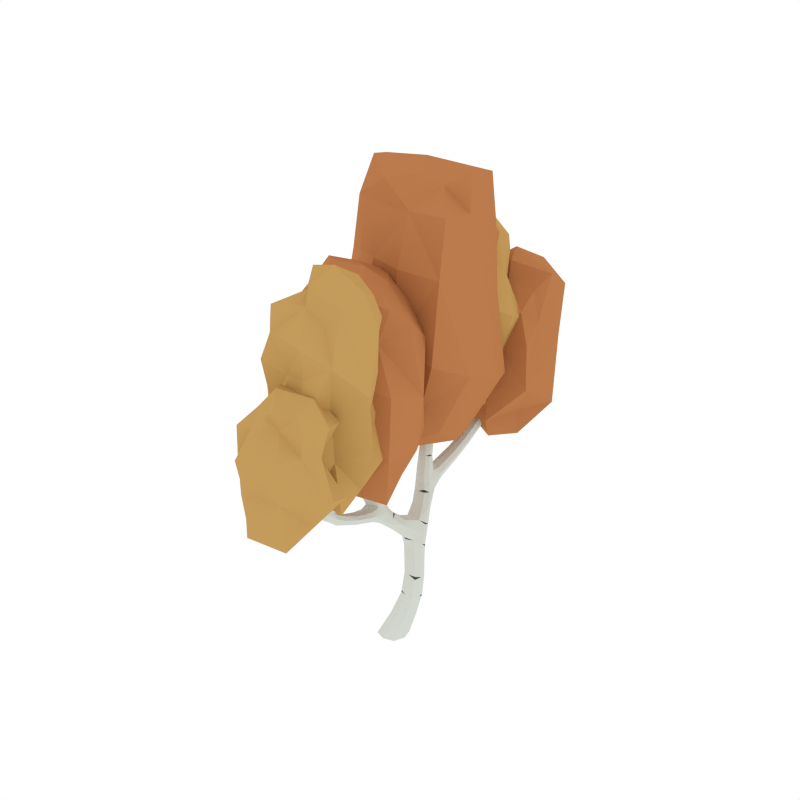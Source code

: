 # Source: BirchTree_Autumn_4.blend  (saved by Blender 2.79.0; exported with 4.5.12 LTS)
import bpy
from mathutils import Matrix  # noqa: F401  (used for matrix-valued properties, if any)

bpy.ops.wm.read_factory_settings(use_empty=True)
scene = bpy.context.scene
scene.name = 'Scene'

# ---- collections
col_collection_1 = bpy.data.collections.new('Collection 1'); scene.collection.children.link(col_collection_1)

# ---- materials (node trees are filled in below, after node groups)
mat_white = bpy.data.materials.new('White')
mat_white.alpha_threshold = 0.0
mat_white.diffuse_color = (0.6554, 0.686, 0.6257, 1.0)
mat_white.roughness = 0.5
mat_black = bpy.data.materials.new('Black')
mat_black.alpha_threshold = 0.0
mat_black.diffuse_color = (0.05497, 0.05497, 0.05497, 1.0)
mat_black.roughness = 0.5
mat_orange = bpy.data.materials.new('Orange')
mat_orange.alpha_threshold = 0.0
mat_orange.diffuse_color = (0.4969, 0.1993, 0.07341, 1.0)
mat_orange.roughness = 0.5
mat_lightorange = bpy.data.materials.new('LightOrange')
mat_lightorange.alpha_threshold = 0.0
mat_lightorange.diffuse_color = (0.5488, 0.3292, 0.1052, 1.0)
mat_lightorange.roughness = 0.5

# ---- material node trees

# ---- world
world_world = bpy.data.worlds.new('World'); scene.world = world_world
world_world.color = (1.0, 1.0, 1.0)
world_world.use_sun_shadow = False
world_world.sun_shadow_jitter_overblur = 0.0
world_world.cycles.sampling_method = 'NONE'
world_world.cycles.sample_map_resolution = 256

# ---- meshes
me_cube_081 = bpy.data.meshes.new('Cube.081')
me_cube_081.from_pydata([(0.08317, 0.02068, 0.1795), (0.1778, 0.1084, 0.1715), (0.2608, 0.02068, 0.1795), (0.1662, -0.06703, 0.1874), (0.1125, -0.03261, -0.006081), (0.2049, 0.1868, 0.6599), (0.1616, 0.2655, 0.7539), (0.06816, 0.1868, 0.6599), (0.1248, 0.1221, 0.7028), (0.1482, 0.2515, 0.617), (0.008254, 0.3636, 0.9155), (0.02484, 0.2656, 0.7539), (-0.04023, -0.1417, 1.331), (0.1051, 0.3231, 0.7073), (-0.06902, -0.2064, 1.316), (-0.1305, -0.1936, 1.331), (0.1019, 0.04779, 0.881), (0.0003865, 0.04131, 0.881), (-0.00966, 0.1281, 0.9209), (0.09247, 0.134, 0.9209), (-0.0007114, 0.07269, 0.9938), (0.07078, 0.02015, 0.9818), (0.01227, -0.06901, 0.9642), (-0.0628, 0.004229, 0.9818), (-0.06401, 0.6313, 1.424), (0.02127, 0.4789, 0.8623), (0.08266, 0.4171, 0.8889), (-0.05313, 0.4254, 0.8889), (-0.1683, 0.5868, 1.625), (-0.1585, 0.6799, 1.424), (-0.1273, 0.6153, 1.437), (-0.09517, 0.6958, 1.412), (0.08323, 0.7597, 1.983), (-0.1031, 0.7345, 1.517), (-0.07319, 0.6717, 1.539), (-0.162, 0.7257, 1.539), (0.1458, 0.734, 2.653), (0.0683, 0.7121, 1.995), (0.02677, 0.8086, 1.995), (0.01185, 0.761, 2.007), (-0.2142, 0.5327, 2.266), (-0.1199, 0.5898, 1.67), (-0.1945, 0.6341, 1.67), (-0.1461, 0.6371, 1.715), (-0.193, 0.5134, 2.337), (-0.1775, 0.5426, 2.269), (-0.1691, 0.5061, 2.266), (-0.2058, 0.4961, 2.264), (-0.07981, 0.7253, 1.741), (-0.09051, 0.7799, 1.716), (-0.02581, 0.7023, 1.716), (-0.03651, 0.7569, 1.692), (0.1444, 0.766, 2.686), (0.137, 0.7972, 2.653), (0.1146, 0.7633, 2.65), (0.1683, 0.768, 2.657), (-0.09284, 0.8865, 1.128), (-0.05917, 0.478, 1.04), (-0.1175, 0.5443, 1.034), (0.01162, 0.5215, 1.034), (-0.01965, 1.208, 1.27), (-0.04414, 0.8584, 1.172), (0.01779, 0.8542, 1.128), (-0.03091, 0.8823, 1.084), (0.005283, 1.278, 1.622), (-0.02552, 1.153, 1.339), (-0.07388, 1.201, 1.304), (0.0287, 1.161, 1.304), (0.1026, 1.617, 1.799), (-0.05067, 1.428, 1.467), (0.05114, 1.385, 1.467), (-0.0001795, 1.434, 1.433), (0.07611, 1.641, 1.853), (0.08018, 1.652, 1.791), (0.06288, 1.605, 1.808), (0.04046, 1.641, 1.799), (0.05647, 1.306, 2.059), (0.05731, 1.293, 1.639), (-0.0246, 1.337, 1.639), (0.02743, 1.352, 1.655), (0.05312, 1.279, 2.11), (0.07877, 1.255, 2.059), (0.04328, 1.244, 2.058), (0.02097, 1.294, 2.059), (-0.01008, 1.531, 1.567), (0.03294, 1.492, 1.598), (0.03669, 1.535, 1.536), (0.07971, 1.495, 1.567), (0.0009023, -0.06432, 1.178), (-0.1109, -0.1015, 1.171), (-0.2025, 0.5192, 1.968), (-0.1591, 0.5272, 1.987), (-0.1703, 0.5672, 2.006), (-0.2136, 0.5592, 1.987), (0.1507, 0.7632, 2.381), (0.08334, 0.7616, 2.385), (0.1037, 0.8021, 2.383), (0.1303, 0.7227, 2.383), (0.008734, 1.282, 1.891), (0.03195, 1.227, 1.891), (0.06996, 1.24, 1.891), (0.04674, 1.296, 1.892), (0.0261, 1.617, 1.693), (0.05498, 1.581, 1.71), (0.06974, 1.625, 1.676), (0.09862, 1.589, 1.693), (0.1009, -0.1419, -0.006081), (0.2218, -0.03261, -0.006081), (0.1241, 0.07668, -0.006081), (0.003202, -0.03261, -0.006081), (0.1967, 0.1867, 0.4612), (0.1869, 0.0556, 0.5155), (0.1234, 0.1211, 0.4883), (0.2601, 0.1211, 0.4883), (-0.06712, -0.03977, 1.185), (-0.04288, -0.126, 1.158), (-0.074, -0.1757, 1.069), (-0.02407, -0.1634, 1.11), (-0.03235, 0.6706, 1.004), (0.01758, 0.6582, 1.057), (-0.05559, 0.6725, 1.11), (-0.1055, 0.6848, 1.057), (-0.07441, 0.6351, 1.216), (-0.09865, 0.5488, 1.232), (-0.1424, 0.6105, 1.224), (-0.03062, 0.5734, 1.224), (0.0491, -0.1492, 1.069), (-0.0008286, -0.1615, 1.016), (0.1301, -0.8975, 1.71), (0.1013, -0.9366, 1.701), (0.03052, -0.03261, -0.006081), (0.101, -0.04511, 0.1854), (0.1332, 0.07244, 0.3495), (0.03925, 0.04936, -0.006081), (0.1212, 0.04936, -0.006081), (0.2094, 0.1438, 0.3327), (0.2032, 0.04936, -0.006081), (0.1945, -0.03261, -0.006081), (0.2801, 0.07244, 0.3495), (0.1857, -0.1146, -0.006081), (0.1038, -0.1146, -0.006081), (0.204, 0.001055, 0.3662), (0.04955, 0.2157, 0.7076), (0.1306, 0.2785, 0.6615), (0.1863, 0.2157, 0.7076), (0.103, 0.1249, 0.7598), (0.1966, 0.2353, 0.6278), (0.2394, 0.07199, 0.5087), (0.07644, 0.1383, 0.6921), (0.1442, 0.1703, 0.468), (-0.008535, 0.3357, 0.8104), (0.06933, 0.3887, 0.7693), (0.128, 0.3336, 0.8104), (0.03724, 0.2841, 0.8765), (0.1534, 0.3087, 0.7189), (0.1441, 0.2101, 0.8043), (0.009553, 0.2102, 0.8043), (0.05083, 0.3087, 0.7189), (0.0865, -0.886, 1.725), (0.05763, -0.9251, 1.716), (0.07705, -0.5425, 1.85), (0.09079, -0.5073, 1.83), (0.06829, -0.4972, 1.82), (0.05455, -0.5332, 1.842), (-0.1821, -0.05115, 1.813), (-0.1387, -0.05959, 1.823), (-0.1276, -0.01913, 1.813), (-0.1709, -0.01078, 1.802), (0.1112, -0.8337, 1.567), (0.06822, -0.8788, 1.545), (0.06446, -0.8239, 1.596), (0.02144, -0.869, 1.575), (0.06179, -0.5132, 1.922), (0.075, -0.4791, 1.895), (0.09601, -0.4877, 1.904), (0.08082, -0.4958, 1.942), (0.05895, -0.6749, 1.621), (0.006924, -0.6638, 1.601), (-0.09433, 0.5048, 0.9698), (-0.01925, 0.5781, 0.9521), (0.03926, 0.4889, 0.9698), (-0.03223, 0.4364, 0.9817), (0.06095, 0.3751, 0.9088), (-0.04118, 0.3809, 0.9088), (-0.03114, 0.4677, 0.8689), (0.07042, 0.4613, 0.8689), (-0.162, 0.7027, 1.486), (-0.1005, 0.7154, 1.47), (-0.07175, 0.6508, 1.486), (-0.1423, 0.619, 1.517), (-0.06328, 0.6671, 1.415), (-0.009005, 0.4835, 1.038), (-0.1583, 0.6432, 1.434), (-0.1112, 0.6072, 1.036), (-0.1432, 0.7508, 1.608), (-0.08704, 0.7495, 1.581), (-0.06049, 0.6901, 1.608), (-0.1202, 0.685, 1.673), (-0.09237, 0.6336, 1.583), (-0.1771, 0.6845, 1.583), (-0.1403, 0.7461, 1.522), (-0.07317, 0.705, 1.522), (0.0698, 0.8058, 2.167), (0.1261, 0.7602, 2.161), (0.108, 0.7151, 2.167), (0.05176, 0.7607, 2.174), (0.05857, 0.7955, 1.986), (-0.01758, 0.724, 1.698), (-0.05022, 0.7, 1.735), (0.005349, 0.7976, 2.004), (-0.1927, 0.5448, 1.772), (-0.1615, 0.5938, 1.835), (-0.1456, 0.5507, 1.804), (-0.2086, 0.5879, 1.804), (-0.1379, 0.5767, 1.636), (-0.1932, 0.6094, 1.636), (-0.1206, 0.6139, 1.704), (-0.1771, 0.6478, 1.704), (-0.203, 0.4975, 2.32), (-0.1823, 0.5322, 2.319), (-0.1764, 0.5053, 2.319), (-0.2089, 0.5245, 2.319), (-0.2191, 0.5119, 2.265), (-0.1949, 0.5733, 2.002), (-0.1537, 0.5491, 2.002), (-0.1782, 0.5133, 1.973), (-0.06627, 0.7819, 1.698), (0.09004, 0.7242, 1.986), (0.03619, 0.724, 2.004), (-0.09857, 0.7584, 1.735), (-0.03311, 0.7525, 1.868), (-0.02636, 0.8026, 1.85), (0.02055, 0.7093, 1.85), (0.0273, 0.7594, 1.832), (0.1409, 0.7891, 2.678), (0.1634, 0.7678, 2.681), (0.1464, 0.7427, 2.678), (0.1239, 0.7641, 2.675), (0.1648, 0.7437, 2.656), (0.1017, 0.7317, 2.384), (0.118, 0.7876, 2.651), (0.1322, 0.7924, 2.382), (0.01604, 0.5828, 1.036), (-0.0538, 0.546, 1.23), (-0.1062, 0.5, 1.038), (-0.1195, 0.6386, 1.218), (-0.06271, 0.624, 1.123), (-0.07911, 0.5087, 1.115), (-0.1308, 0.5706, 1.109), (-0.008813, 0.5409, 1.109), (-0.02768, 1.025, 1.153), (-0.08443, 1.023, 1.192), (0.02058, 0.9876, 1.192), (-0.03617, 0.986, 1.232), (-0.08301, 0.8747, 1.161), (-0.08266, 0.6793, 1.017), (-0.001962, 0.848, 1.161), (0.009884, 0.8683, 1.095), (-0.009571, 1.367, 1.381), (-0.06226, 1.356, 1.413), (0.0397, 1.314, 1.413), (-0.01183, 1.278, 1.475), (-0.05944, 1.215, 1.278), (0.01866, 1.187, 1.278), (0.01309, 1.145, 1.33), (-0.06267, 1.176, 1.33), (0.01356, 1.471, 1.47), (-0.03473, 1.468, 1.506), (0.06411, 1.428, 1.506), (0.02252, 1.419, 1.58), (0.0525, 1.348, 1.527), (-0.04355, 1.391, 1.527), (-0.03865, 1.443, 1.441), (0.0385, 1.412, 1.441), (0.08177, 1.656, 1.835), (0.05296, 1.647, 1.839), (0.09696, 1.63, 1.839), (0.06816, 1.62, 1.843), (0.1017, 1.637, 1.793), (0.06668, 1.484, 1.59), (0.0543, 1.655, 1.793), (0.0001339, 1.511, 1.59), (0.02136, 1.234, 1.766), (0.03855, 1.307, 1.775), (0.06375, 1.248, 1.77), (-0.003835, 1.292, 1.77), (0.03856, 1.27, 1.626), (-0.02246, 1.304, 1.626), (0.05559, 1.327, 1.651), (-0.006262, 1.359, 1.651), (0.04749, 1.255, 2.097), (0.05713, 1.3, 2.098), (0.07372, 1.263, 2.097), (0.0309, 1.292, 2.097), (0.03289, 1.312, 2.059), (0.06821, 1.272, 1.892), (0.0564, 1.219, 1.891), (0.0112, 1.251, 1.891), (0.0703, 1.516, 1.544), (0.08363, 1.576, 1.706), (0.002152, 1.543, 1.544), (0.03002, 1.597, 1.706), (0.01347, 1.59, 1.635), (0.0475, 1.553, 1.658), (0.05887, 1.596, 1.612), (0.0929, 1.559, 1.635), (0.08884, -0.6208, 1.592), (0.0828, -0.5211, 1.928), (0.07198, -0.9245, 1.825), (0.0944, -0.8881, 1.826), (0.1117, -0.9373, 1.819), (0.1076, -0.9134, 1.877), (0.03134, -0.8042, 1.422), (0.08266, -0.7482, 1.445), (-0.2187, 0.5372, 1.973), (-0.198, 0.5468, 2.268), (-0.1641, 0.5268, 2.268), (-0.1854, 0.492, 2.265), (-0.2045, 0.5048, 2.153), (-0.1654, 0.514, 2.161), (-0.1748, 0.5519, 2.17), (-0.2139, 0.5426, 2.161), (0.1523, 0.7336, 2.382), (0.1246, 0.7401, 2.651), (0.08179, 0.7919, 2.384), (0.1583, 0.7911, 2.656), (0.1628, 0.7665, 2.571), (0.1049, 0.7628, 2.567), (0.1267, 0.7987, 2.569), (0.141, 0.7305, 2.569), (0.02158, 1.302, 1.892), (0.07675, 1.284, 2.059), (0.06635, 1.236, 2.058), (0.02351, 1.266, 2.058), (0.01603, 1.289, 1.991), (0.0387, 1.237, 1.99), (0.07521, 1.249, 1.991), (0.05254, 1.302, 1.992), (0.09547, 1.609, 1.68), (0.04032, 1.63, 1.68), (0.08792, 1.602, 1.806), (0.04216, 1.62, 1.806), (0.03328, 1.629, 1.746), (0.05893, 1.593, 1.759), (0.07496, 1.639, 1.733), (0.1006, 1.603, 1.746), (0.0218, -0.1146, -0.006081), (0.1097, 0.08646, 0.1735), (0.243, 0.08646, 0.1735), (0.2342, -0.04511, 0.1854), (0.1172, -0.1232, 0.0423), (0.2315, -0.01929, 0.04031), (0.1375, 0.08461, 0.03832), (0.02319, -0.01929, 0.04031), (0.2467, 0.1703, 0.468), (0.179, 0.1383, 0.6921), (0.1368, 0.07199, 0.5087), (0.09405, 0.2353, 0.6278), (0.1672, 0.2262, 0.5561), (0.149, 0.09611, 0.6297), (0.08976, 0.1612, 0.5929), (0.2264, 0.1612, 0.5929), (-0.01914, -0.7898, 1.454), (0.1341, -0.9009, 1.82), (0.06022, -0.5573, 1.258), (-0.04235, -0.5856, 1.265), (0.006002, -0.5452, 1.294), (0.03681, -0.6097, 1.572), (0.0006085, -0.3732, 1.096), (0.04931, -0.3451, 1.139), (-0.09761, 0.6837, 1.097), (-0.07502, 0.8902, 1.095), (-0.007765, 0.6608, 1.097), (0.01214, 0.6623, 1.017), (-0.03169, 0.7681, 1.041), (0.01767, 0.7485, 1.09), (-0.05032, 0.7581, 1.138), (-0.09968, 0.7777, 1.09), (-0.0354, 0.61, 1.218), (-0.1374, 0.5732, 1.23), (-0.08835, 0.6075, 1.434), (-0.1351, 0.7044, 1.415), (-0.08659, 0.6707, 1.331), (-0.1155, 0.5878, 1.352), (-0.1519, 0.6512, 1.342), (-0.05021, 0.6073, 1.342), (-0.01261, -0.3493, 1.17), (0.01187, -0.5901, 1.23), (0.04315, -0.01239, 1.046), (-0.08596, -0.03526, 1.046), (-0.02764, 0.03107, 1.052), (-0.06132, -0.3774, 1.139), (0.08564, -0.2589, 1.898), (0.03193, -0.2542, 1.891), (0.04531, -0.09332, -0.006081), (0.1496, 0.0189, 0.362), (0.05824, 0.02811, -0.006081), (0.1536, 0.126, 0.3369), (0.1667, -0.09332, -0.006081), (0.2598, 0.0189, 0.362), (0.1797, 0.02811, -0.006081), (0.2638, 0.126, 0.3369), (0.04576, 0.1513, 0.7578), (0.07619, 0.2628, 0.673), (0.1787, 0.2628, 0.673), (0.1595, 0.1512, 0.7578), (-0.007605, 0.2795, 0.8518), (0.01578, 0.376, 0.7796), (0.1181, 0.3744, 0.7796), (0.1062, 0.2784, 0.8518), (0.05439, -0.2882, 1.895), (0.06177, -0.257, 1.928), (-0.004988, -0.2488, 1.534), (0.005713, -0.1933, 1.562), (-0.05898, -0.2723, 1.556), (-0.04828, -0.2164, 1.586), (-0.1742, 0.003369, 1.922), (-0.1376, -0.006604, 1.925), (-0.146, -0.04313, 1.927), (-0.1615, -0.01386, 1.995), (-0.1146, -0.1281, 1.56), (-0.163, -0.1251, 1.515), (-0.08136, 0.4572, 0.9787), (-0.08261, 0.5779, 0.9696), (0.02852, 0.5629, 0.9696), (0.01924, 0.4458, 0.9787), (-0.1728, 0.6567, 1.519), (-0.1389, 0.7256, 1.474), (-0.0703, 0.6859, 1.474), (-0.1005, 0.6149, 1.519), (-0.1564, 0.7105, 1.641), (-0.1218, 0.7652, 1.588), (-0.05967, 0.7193, 1.588), (-0.08638, 0.6632, 1.641), (0.0468, 0.7952, 2.173), (0.1024, 0.7938, 2.162), (0.1312, 0.7268, 2.162), (0.0753, 0.7261, 2.173), (-0.1654, 0.5371, 1.78), (-0.2122, 0.5647, 1.78), (-0.1415, 0.5736, 1.827), (-0.1893, 0.6018, 1.827), (-0.1879, 0.4959, 2.305), (-0.2123, 0.5104, 2.305), (-0.1724, 0.5217, 2.306), (-0.1969, 0.5361, 2.306), (0.00198, 0.7931, 1.836), (0.03752, 0.7239, 1.836), (-0.008143, 0.7179, 1.864), (-0.04297, 0.7887, 1.864), (0.1261, 0.7819, 2.67), (0.1556, 0.7845, 2.674), (0.16, 0.7499, 2.674), (0.1306, 0.7472, 2.67), (-0.01011, 0.5921, 1.101), (-0.03096, 0.5096, 1.113), (-0.1226, 0.5313, 1.113), (-0.1124, 0.6177, 1.101), (-0.06891, 1.033, 1.163), (0.01142, 1.008, 1.163), (-0.0737, 1.005, 1.222), (0.003482, 0.9764, 1.222), (-0.04866, 1.374, 1.389), (0.02866, 1.343, 1.389), (-0.05114, 1.33, 1.472), (0.03109, 1.293, 1.472), (-0.02363, 1.48, 1.479), (0.05132, 1.45, 1.479), (-0.023, 1.433, 1.554), (0.05786, 1.397, 1.554), (0.06215, 1.655, 1.825), (0.09589, 1.642, 1.825), (0.05263, 1.629, 1.833), (0.08562, 1.616, 1.833), (-0.001479, 1.26, 1.767), (0.0485, 1.226, 1.767), (0.0107, 1.313, 1.774), (0.0621, 1.282, 1.774), (0.03225, 1.271, 2.087), (0.06389, 1.249, 2.087), (0.03923, 1.304, 2.088), (0.07133, 1.283, 2.088), (0.08762, 1.579, 1.618), (0.07832, 1.547, 1.652), (0.02728, 1.602, 1.618), (0.01951, 1.57, 1.652), (-0.0884, -0.0807, 1.515), (-0.1826, -0.03316, 1.925), (-0.2189, 0.5214, 2.155), (-0.1968, 0.5568, 2.168), (-0.1602, 0.5352, 2.168), (-0.1827, 0.5, 2.155), (0.1609, 0.7406, 2.571), (0.1175, 0.7375, 2.568), (0.1067, 0.789, 2.568), (0.1502, 0.7915, 2.571), (0.02832, 1.308, 1.991), (0.0733, 1.279, 1.991), (0.06233, 1.229, 1.991), (0.01854, 1.26, 1.991), (0.0986, 1.623, 1.736), (0.04731, 1.643, 1.736), (0.08578, 1.589, 1.756), (0.03609, 1.609, 1.756), (0.0416, -0.09721, 0.0418), (0.05687, 0.05863, 0.03882), (0.2131, 0.05863, 0.03882), (0.1979, -0.09721, 0.0418), (0.2162, 0.2099, 0.5653), (0.2026, 0.1124, 0.6205), (0.1, 0.1124, 0.6205), (0.1136, 0.2099, 0.5653), (0.06318, -0.225, 1.895), (-0.1304, -0.2166, 1.385), (-0.04167, -0.1626, 1.385), (-0.09088, 0.7717, 1.126), (-0.07914, 0.7764, 1.053), (-0.005092, 0.747, 1.126), (0.0111, 0.7572, 1.053), (-0.05176, 0.6436, 1.334), (-0.1497, 0.6143, 1.35), (-0.07408, 0.5821, 1.35), (-0.1286, 0.6772, 1.334), (-0.07158, -0.2255, 1.362), (-0.06365, -0.1868, 1.257), (-0.09581, -0.1063, 1.282), (0.2424, 0.06414, 0.4871), (0.1832, 0.2559, 0.6616), (0.1485, 0.02328, 0.3742), (0.1051, 0.08401, 0.1616), (0.2611, 0.1208, 0.3156), (0.0944, 0.1166, 0.7784), (0.133, 0.3235, 0.8021), (-0.127, -0.1708, 1.27), (-0.1368, -0.0777, 1.471), (-0.0477, 0.4144, 0.8793), (0.1098, 0.215, 0.5777), (-0.02161, 0.0837, 0.901), (0.1142, 0.09191, 0.901), (0.05279, 0.03014, 0.8744), (-0.03248, -0.1222, 1.27), (0.03978, 0.1455, 0.9276), (0.01099, 0.4568, 0.9961), (-0.1116, 0.611, 1.06), (-0.03271, 0.577, 1.236), (-0.09397, 0.6923, 1.4), (0.03073, 1.358, 1.4), (-0.02579, 1.307, 1.608), (0.07708, 1.484, 1.557), (-0.03071, 0.7006, 1.701), (-0.1425, 0.5554, 1.787), (0.06363, 0.7118, 1.981), (-0.1773, 0.515, 1.959), (-0.1925, 0.6401, 1.66), (-0.1107, -0.11, 1.363), (-0.03176, -0.1581, 1.261), (0.02252, 0.02561, 1.05), (-0.1267, -0.1342, 1.279), (-0.07966, -0.09814, 1.048), (-0.1117, -0.2417, 1.454), (-0.05552, -0.2405, 1.427), (-0.02897, -0.1811, 1.454), (-0.08864, -0.1759, 1.519), (-0.06084, -0.1246, 1.429), (-0.1455, -0.1755, 1.429), (-0.1087, -0.2371, 1.368), (-0.04165, -0.1959, 1.368), (0.01395, -0.2151, 1.543), (-0.01869, -0.191, 1.58), (-0.1612, -0.0357, 1.617), (-0.13, -0.08477, 1.681), (-0.1141, -0.04166, 1.649), (-0.1771, -0.07881, 1.649), (-0.1063, -0.06766, 1.482), (-0.1617, -0.1003, 1.482), (-0.08909, -0.1048, 1.549), (-0.1456, -0.1387, 1.549), (-0.1715, 0.001978, 1.978), (-0.1508, -0.03271, 1.977), (-0.1448, -0.005757, 1.977), (-0.1774, -0.02498, 1.977), (-0.1876, -0.01238, 1.923), (-0.1633, -0.06556, 1.821), (-0.1222, -0.04138, 1.821), (-0.1467, -0.004943, 1.805), (-0.03474, -0.2748, 1.536), (-0.06705, -0.25, 1.578), (0.002356, -0.2452, 1.692), (0.008229, -0.2892, 1.659), (0.04906, -0.2076, 1.687), (0.05493, -0.2519, 1.657), (0.05828, -0.2801, 1.92), (0.08075, -0.2587, 1.923), (0.06377, -0.2337, 1.92), (0.0413, -0.255, 1.917), (0.08221, -0.2347, 1.898), (0.03534, -0.2786, 1.892), (0.04757, -0.07372, 1.048), (-0.02227, -0.03694, 1.185), (-0.07469, 0.009089, 1.05), (-0.08795, -0.1295, 1.159), (-0.03119, -0.1149, 1.121), (-0.04759, 0.0003377, 1.126), (-0.09926, -0.06156, 1.117), (0.02271, -0.03184, 1.12), (0.00384, -0.516, 1.165), (-0.05291, -0.5143, 1.204), (0.0521, -0.4785, 1.204), (-0.004644, -0.478, 1.243), (-0.05148, -0.3656, 1.164), (-0.05113, -0.1702, 1.03), (0.02956, -0.339, 1.164), (0.04141, -0.3593, 1.107), (0.02195, -0.7494, 1.356), (-0.03074, -0.7321, 1.385), (0.07123, -0.6909, 1.376), (0.01969, -0.6425, 1.429), (-0.02791, -0.6026, 1.236), (0.05018, -0.5739, 1.236), (0.04462, -0.5446, 1.282), (-0.03115, -0.5593, 1.289), (0.04509, -0.8314, 1.466), (-0.003208, -0.821, 1.501), (0.09564, -0.7813, 1.492), (0.05404, -0.7561, 1.563), (0.08402, -0.6984, 1.495), (-0.01202, -0.7411, 1.505), (-0.007125, -0.8106, 1.432), (0.07002, -0.7801, 1.425), (0.1133, -0.9315, 1.864), (0.08449, -0.9216, 1.865), (0.1285, -0.9049, 1.862), (0.09968, -0.895, 1.864), (0.1333, -0.9221, 1.818), (0.09821, -0.8175, 1.587), (0.08582, -0.9401, 1.822), (0.03166, -0.844, 1.593), (0.05537, -0.5429, 1.699), (0.06759, -0.5937, 1.723), (0.0855, -0.5533, 1.708), (0.03746, -0.584, 1.717), (0.07009, -0.6013, 1.575), (0.009065, -0.6344, 1.582), (0.08711, -0.6511, 1.611), (0.02526, -0.6825, 1.618), (0.07749, -0.4813, 1.922), (0.08319, -0.5122, 1.947), (0.09301, -0.4875, 1.929), (0.06767, -0.5064, 1.941), (0.06884, -0.5252, 1.931), (0.08975, -0.5278, 1.843), (0.08276, -0.493, 1.819), (0.05601, -0.5133, 1.829), (0.1018, -0.8588, 1.549), (0.1152, -0.8821, 1.72), (0.03368, -0.8851, 1.555), (0.06154, -0.9025, 1.724), (0.04499, -0.9112, 1.654), (0.07902, -0.8699, 1.668), (0.09039, -0.922, 1.633), (0.1244, -0.8807, 1.647), (-0.1872, -0.02878, 1.805), (-0.1665, -0.04729, 1.926), (-0.1326, -0.02734, 1.926), (-0.1539, 0.007496, 1.923), (0.04195, -0.2311, 1.892), (0.07565, -0.282, 1.898), (0.08016, -0.2574, 1.813), (0.02221, -0.2537, 1.809), (0.04401, -0.2897, 1.811), (0.05836, -0.2215, 1.811), (0.06215, -0.5463, 1.851), (0.09481, -0.5068, 1.919), (0.08865, -0.4746, 1.893), (0.0633, -0.4944, 1.907), (0.05887, -0.521, 1.889), (0.07229, -0.4863, 1.864), (0.0939, -0.4951, 1.872), (0.08048, -0.5293, 1.895), (0.127, -0.9198, 1.702), (0.07184, -0.9407, 1.706), (0.1194, -0.8856, 1.823), (0.07368, -0.903, 1.827), (0.06481, -0.9248, 1.771), (0.09045, -0.8871, 1.775), (0.1065, -0.9369, 1.76), (0.1321, -0.8992, 1.765), (-0.06609, -0.1746, 1.101), (-0.0435, -0.3811, 1.107), (0.02376, -0.1517, 1.104), (0.04367, -0.1533, 1.03), (-0.0001667, -0.259, 1.053), (0.0492, -0.2394, 1.101), (-0.01879, -0.249, 1.13), (-0.06816, -0.2686, 1.099), (-0.003875, -0.101, 1.169), (-0.1059, -0.06416, 1.184), (-0.05683, -0.09847, 1.279), (-0.1036, -0.1953, 1.261), (-0.04983, 0.05189, 0.9908), (-0.05109, -0.06882, 0.9817), (0.06004, -0.05384, 0.9817), (0.05076, 0.06324, 0.9908), (-0.1413, -0.1476, 1.364), (-0.1074, -0.2165, 1.32), (-0.03878, -0.1769, 1.32), (-0.06897, -0.1058, 1.364), (-0.1249, -0.2015, 1.486), (-0.09028, -0.2562, 1.433), (-0.02815, -0.2103, 1.433), (-0.05486, -0.1541, 1.486), (-0.1339, -0.02807, 1.625), (-0.1806, -0.0556, 1.625), (-0.11, -0.06454, 1.673), (-0.1577, -0.09274, 1.673), (-0.1564, 0.003552, 1.963), (-0.1808, -0.01088, 1.963), (-0.1409, -0.02218, 1.964), (-0.1654, -0.03664, 1.964), (0.03289, -0.2816, 1.648), (0.06383, -0.2206, 1.672), (0.02408, -0.2152, 1.697), (-0.006227, -0.2766, 1.676), (0.04351, -0.2728, 1.911), (0.07299, -0.2755, 1.915), (0.07737, -0.2408, 1.915), (0.04792, -0.2381, 1.911), (0.02142, -0.08302, 1.111), (0.0005658, -0.000577, 1.125), (-0.09109, -0.02227, 1.124), (-0.0809, -0.1087, 1.107), (-0.03739, -0.5235, 1.175), (0.04295, -0.4987, 1.175), (-0.04217, -0.4968, 1.234), (0.03501, -0.4678, 1.234), (-0.01714, -0.7548, 1.366), (0.06019, -0.725, 1.359), (-0.01962, -0.694, 1.438), (0.06261, -0.6577, 1.43), (0.007888, -0.8385, 1.477), (0.08285, -0.8092, 1.471), (0.008523, -0.7758, 1.54), (0.08938, -0.7414, 1.532), (0.09368, -0.9331, 1.854), (0.1274, -0.9203, 1.851), (0.08415, -0.9058, 1.855), (0.1171, -0.8933, 1.852), (0.03914, -0.5615, 1.707), (0.07466, -0.5373, 1.699), (0.0478, -0.5984, 1.723), (0.08433, -0.5766, 1.718), (0.06847, -0.4933, 1.924), (0.0872, -0.4789, 1.914), (0.0726, -0.5161, 1.942), (0.0916, -0.5024, 1.933), (0.1191, -0.9039, 1.634), (0.1098, -0.8651, 1.661), (0.0588, -0.927, 1.64), (0.05104, -0.8878, 1.666), (0.0783, -0.2315, 1.812), (0.03484, -0.2284, 1.809), (0.02408, -0.2799, 1.809), (0.06753, -0.2824, 1.812), (0.06614, -0.5334, 1.897), (0.09277, -0.5147, 1.886), (0.08627, -0.4817, 1.862), (0.06035, -0.5019, 1.875), (0.1301, -0.921, 1.76), (0.07883, -0.9404, 1.764), (0.1173, -0.8838, 1.771), (0.06761, -0.9027, 1.776), (-0.05936, -0.2626, 1.123), (-0.04762, -0.2674, 1.065), (0.02643, -0.238, 1.126), (0.04263, -0.2482, 1.065), (-0.01618, 0.09462, 0.8914), (0.04251, 0.05225, 1.008), (-0.0801, -0.1019, 1.072), (-0.001183, -0.06793, 1.181), (-0.06244, -0.1832, 1.246), (0.06225, -0.7365, 1.373), (0.005729, -0.6413, 1.565), (0.1086, -0.8249, 1.554), (0.0008162, -0.1915, 1.547), (-0.111, -0.04635, 1.633), (-0.1458, -0.006326, 1.797), (-0.1609, -0.131, 1.505), (-0.2735, -0.302, 2.014), (0.05502, -0.5126, 3.092), (-0.3257, -0.6827, 2.591), (-0.05214, -0.8592, 2.435), (0.3817, -0.4775, 2.722), (-0.03893, -0.6428, 1.41), (0.002151, -0.7243, 2.868), (0.2196, -0.7344, 1.843), (0.05999, -0.2477, 2.144), (0.2987, -0.8214, 2.567), (-0.4644, -0.6437, 1.848), (-0.1028, -0.9555, 1.758), (0.09027, -0.2206, 2.774), (-0.1956, -0.4101, 2.756), (0.05041, -0.2876, 1.564), (0.2607, -0.4463, 2.058), (0.1722, -0.7533, 1.592), (-0.08533, -0.788, 1.492), (-0.0629, -1.266, 1.73), (0.2432, -1.252, 1.781), (0.1915, -1.178, 1.369), (0.1438, -0.7098, 2.064), (0.3591, -0.9221, 2.232), (0.007021, -0.9118, 1.24), (-0.2856, -1.066, 1.578), (0.4074, -0.9545, 1.734), (0.03665, -1.043, 2.444), (-0.09607, -0.8517, 2.299), (0.1227, -1.116, 2.205), (-0.1186, -0.7834, 1.921), (-0.07169, -1.167, 2.181), (-0.3114, -1.025, 2.05), (0.3359, -0.3366, 1.723), (0.2026, 0.2027, 1.701), (-0.5723, 0.008959, 1.959), (-0.4249, -0.3561, 2.004), (-0.3284, -0.2016, 1.366), (0.1884, -0.2701, 2.515), (-0.04689, -0.5437, 2.679), (-0.06038, 0.03641, 1.198), (-0.29, 0.3643, 1.811), (-0.1064, -0.472, 1.887), (-0.2092, -0.2612, 2.984), (0.05637, -0.0105, 2.836), (-0.4143, -0.4083, 2.701), (0.2308, 0.1759, 2.426), (-0.4061, -0.03615, 2.688), (-0.2277, 0.3177, 2.591), (0.03523, 0.7743, 2.021), (-0.255, 1.13, 3.067), (0.1545, 1.19, 2.601), (-0.07186, 1.422, 2.444), (-0.463, 1.181, 2.719), (-0.1262, 1.247, 1.319), (-0.1143, 1.409, 2.911), (-0.376, 1.398, 1.852), (-0.3749, 0.7943, 2.153), (-0.3957, 1.462, 2.575), (0.1509, 1.141, 1.863), (0.03084, 1.559, 1.762), (-0.3249, 0.94, 2.77), (-0.04658, 0.9603, 2.765), (-0.2999, 0.9404, 1.584), (-0.5324, 1.114, 2.066), (-0.4007, 1.156, 1.502), (0.1156, 1.08, 1.368), (0.1884, 1.81, 1.694), (-0.1373, 1.801, 1.77), (-0.1175, 1.724, 1.257), (-0.212, 1.246, 2.16), (-0.4408, 1.539, 2.388), (-0.004531, 1.391, 1.08), (0.4566, 1.488, 1.489), (-0.4216, 1.58, 1.701), (-0.0005799, 1.574, 2.64), (0.06419, 1.389, 2.447), (-0.1151, 1.805, 2.375), (0.1079, 1.198, 1.978), (0.301, 1.822, 2.34), (0.3106, 1.451, 2.14), (0.3121, 1.027, 1.872), (-0.2983, 1.145, 1.838), (-0.5685, 0.19, 2.263), (-0.03622, 0.1673, 2.328), (-0.1489, 0.2438, 1.391), (0.2387, 0.951, 2.986), (0.3267, 0.5176, 3.214), (-0.2676, 0.8023, 1.191), (-0.6587, 0.7391, 1.996), (0.4307, 0.4229, 2.095), (-0.03698, 0.5068, 3.552), (-0.1364, 0.7911, 3.377), (0.01402, 0.2541, 3.239), (-0.2419, 1.103, 2.829), (-0.4651, 0.3076, 3.255), (-0.6095, 0.766, 3.075), (0.3133, -0.6392, 2.667), (0.1358, -0.9012, 2.468), (0.3197, -0.5311, 2.971), (0.1594, -0.7199, 2.776), (-0.2075, -0.4316, 3.008), (-0.0403, -0.915, 2.717), (0.2204, -0.7619, 2.239), (0.2985, -0.3527, 1.73), (0.01644, -0.4179, 1.385), (-0.2743, -0.4814, 1.937), (0.2741, -0.3222, 2.745), (-0.274, -0.8682, 2.484), (0.08455, -0.3271, 2.982), (-0.3926, -0.5054, 2.717), (0.4279, -0.5949, 1.929), (-0.3176, -0.2755, 2.449), (0.01613, -0.6938, 3.009), (0.08249, -0.1694, 2.486), (0.3424, -0.4478, 2.418), (0.07985, -0.1504, 1.808), (0.1727, -0.9878, 1.771), (-0.3282, -0.8437, 1.783), (-0.1154, -0.2552, 2.086), (-0.2146, -0.2648, 1.648), (-0.07875, -0.8854, 2.117), (-0.4339, -0.679, 2.264), (-0.0651, -0.7536, 1.497), (0.2882, -0.2275, 2.148), (-0.2696, -0.7584, 2.827), (-0.105, -0.3129, 2.775), (-0.2308, -0.6182, 1.52), (0.2676, -0.7391, 1.465), (0.2172, -0.9924, 1.499), (0.3625, -1.118, 1.769), (0.1813, -0.6929, 1.837), (0.04565, -0.7354, 1.519), (-0.1029, -0.7594, 1.317), (-0.1199, -0.755, 1.674), (-0.2717, -0.8773, 1.501), (-0.152, -1.028, 1.384), (-0.09958, -1.294, 1.996), (0.06987, -1.25, 1.769), (0.1959, -1.187, 1.542), (0.1948, -1.2, 2.033), (0.1385, -0.8118, 1.399), (0.3181, -0.9557, 2.019), (-0.009571, -1.318, 1.475), (-0.1803, -1.005, 1.821), (0.2752, -1.075, 2.229), (0.1033, -1.053, 1.303), (-0.1842, -1.191, 1.667), (0.3668, -0.7939, 1.674), (0.06211, -0.6916, 2.252), (-0.07094, -0.8709, 2.142), (-0.05324, -1.107, 2.299), (0.1403, -1.173, 2.365), (0.2389, -0.9237, 2.389), (-0.1358, -0.9925, 2.205), (-0.06069, -0.9072, 2.389), (0.2959, -0.7575, 2.181), (0.01483, -0.7636, 1.953), (0.02009, -1.158, 2.19), (-0.3323, -0.8436, 1.958), (-0.2201, -1.154, 2.148), (-0.1738, -0.4406, 1.45), (-0.2668, -0.4692, 1.96), (0.3637, -0.3426, 2.201), (0.3442, -0.04962, 1.689), (0.06392, 0.1148, 1.366), (0.1847, 0.1537, 2.101), (-0.04888, 0.284, 1.752), (-0.2486, 0.258, 1.389), (-0.5953, 0.01226, 2.415), (-0.6387, -0.2074, 2.009), (-0.494, -0.3629, 1.586), (-0.3981, -0.3801, 2.418), (0.2246, -0.2306, 1.281), (-0.08882, -0.5144, 2.374), (-0.5668, -0.04014, 1.532), (-0.2322, 0.2995, 2.268), (-0.2365, -0.5541, 2.699), (-0.2137, -0.09453, 1.245), (-0.51, 0.2312, 1.884), (0.07883, -0.4346, 1.802), (0.2566, -0.2239, 2.749), (0.1398, 0.08277, 2.667), (-0.43, -0.05138, 2.916), (-0.2952, -0.3227, 2.851), (-0.05629, -0.4478, 2.862), (-0.1349, 0.2295, 2.794), (-0.04632, -0.1172, 2.948), (0.06582, -0.4116, 2.622), (0.3392, -0.07197, 2.433), (-0.4725, -0.1925, 2.692), (0.01166, 0.3405, 2.484), (-0.3414, 0.08517, 2.665), (-0.4751, 1.317, 2.676), (-0.2325, 1.474, 2.475), (-0.4424, 1.203, 2.948), (-0.3317, 1.442, 2.804), (-0.03098, 0.9799, 3.017), (-0.06487, 1.487, 2.726), (-0.3495, 1.405, 2.249), (-0.578, 1.023, 1.734), (-0.2348, 1.054, 1.417), (0.1843, 0.9112, 1.941), (-0.5102, 1.011, 2.752), (0.08314, 1.339, 2.486), (-0.3235, 0.9818, 2.981), (0.07618, 1.035, 2.715), (-0.4858, 1.266, 1.944), (-0.004367, 0.8571, 2.455), (-0.1727, 1.302, 3.025), (-0.3393, 0.8823, 2.49), (-0.4712, 1.143, 2.426), (-0.3515, 0.8437, 1.825), (-0.2416, 1.569, 1.785), (0.175, 1.335, 1.795), (-0.1656, 0.8056, 2.095), (-0.06897, 0.8209, 1.658), (0.0005039, 1.521, 2.126), (0.2747, 1.155, 2.274), (-0.05085, 1.389, 1.482), (-0.4525, 0.9922, 2.157), (0.1218, 1.281, 2.838), (-0.1592, 0.9502, 2.775), (0.1057, 1.137, 1.503), (-0.4175, 1.411, 1.469), (-0.3586, 1.624, 1.362), (-0.4149, 1.809, 1.752), (-0.3453, 1.137, 1.854), (-0.1659, 1.036, 1.404), (0.06417, 1.203, 1.17), (0.1169, 1.11, 1.647), (0.2532, 1.3, 1.413), (0.2301, 1.48, 1.235), (0.2041, 1.782, 2.052), (0.03317, 1.838, 1.751), (-0.1844, 1.9, 1.44), (-0.1793, 1.929, 2.116), (-0.2063, 1.308, 1.25), (-0.3358, 1.56, 2.085), (0.1444, 1.887, 1.362), (0.4173, 1.446, 1.831), (-0.2504, 1.656, 2.376), (-0.08318, 1.618, 1.107), (0.2501, 1.645, 1.61), (-0.3366, 1.411, 1.622), (-0.1497, 1.176, 2.417), (0.1544, 1.148, 2.308), (0.1942, 1.671, 2.526), (-0.06962, 1.735, 2.563), (-0.1794, 1.513, 2.519), (0.2627, 1.433, 2.373), (0.06328, 1.411, 2.59), (-0.3148, 1.377, 2.304), (-0.09483, 1.029, 2.038), (0.09562, 1.887, 2.359), (0.3618, 1.228, 2.025), (0.3304, 1.62, 2.272), (0.1374, 0.4585, 1.531), (0.2986, 0.1585, 2.219), (0.2403, 0.9855, 2.532), (0.07353, 1.295, 1.809), (-0.3363, 1.113, 1.342), (-0.2837, 1.212, 2.385), (-0.6964, 1.09, 1.895), (-0.5993, 0.7276, 1.425), (-0.454, 0.3049, 2.85), (-0.3375, 0.0023, 2.362), (-0.08881, 0.1619, 1.789), (0.0198, 0.1261, 2.869), (0.06069, 0.8971, 1.337), (0.3451, 0.4684, 2.788), (-0.4664, 0.2207, 1.704), (-0.6949, 0.7797, 2.63), (0.3287, 0.2465, 3.256), (-0.2189, 0.5814, 1.236), (-0.6352, 0.464, 2.115), (0.4474, 0.7211, 1.973), (0.1651, 0.9498, 3.285), (-0.2206, 1.097, 3.202), (-0.3765, 0.3613, 3.538), (-0.006956, 0.3772, 3.459), (0.3062, 0.5434, 3.498), (-0.4964, 0.805, 3.355), (-0.08193, 0.6404, 3.49), (0.3233, 0.711, 3.143), (0.07808, 1.224, 2.858), (-0.2396, 0.2862, 3.231), (-0.5551, 1.045, 2.925), (-0.5722, 0.5087, 3.217), (-0.08686, -0.2948, 2.933), (0.2403, -0.3652, 2.901), (0.2407, -0.6687, 2.89), (0.1235, -0.9072, 2.67), (-0.1992, -0.8459, 2.681), (-0.1482, -0.5565, 2.893), (0.43, -0.6299, 2.346), (0.2638, -0.535, 1.57), (-0.329, -0.4748, 2.377), (-0.208, -0.4889, 1.568), (0.1591, -1.003, 2.146), (0.09228, -0.809, 1.567), (0.2182, -0.3432, 2.459), (0.2562, -0.216, 1.887), (-0.2491, -0.817, 2.155), (-0.2296, -0.7495, 1.569), (-0.1484, -0.1462, 2.483), (-0.1025, -0.2193, 1.833), (0.2375, -1.074, 1.591), (0.2576, -1.068, 2.033), (0.05105, -0.7734, 1.415), (0.01609, -0.558, 1.717), (0.1013, -1.305, 1.587), (0.06249, -1.304, 2.019), (-0.2308, -0.8949, 1.38), (-0.1894, -0.8841, 1.71), (0.193, -0.9024, 1.441), (0.2111, -0.8713, 1.957), (-0.1216, -1.203, 1.404), (-0.2031, -1.178, 1.939), (0.1516, -0.801, 2.327), (-0.00936, -0.7689, 2.119), (-0.1923, -0.8925, 2.115), (-0.1157, -1.06, 2.275), (0.01396, -1.127, 2.276), (0.2466, -1.08, 2.329), (-0.348, -0.5432, 1.633), (-0.2395, -0.4919, 2.404), (0.2023, -0.04221, 1.43), (0.3927, -0.04457, 2.11), (-0.6049, -0.2016, 1.692), (-0.532, -0.2019, 2.42), (-0.06588, 0.2789, 1.475), (0.01068, 0.3496, 2.162), (-0.0003633, -0.3561, 1.339), (0.1102, -0.4835, 2.31), (-0.4953, 0.1691, 1.405), (-0.4905, 0.2237, 2.373), (0.1434, -0.3832, 2.85), (0.2919, -0.0585, 2.629), (0.02354, 0.2497, 2.662), (-0.2881, 0.08828, 2.872), (-0.4202, -0.2051, 2.82), (-0.1693, -0.3891, 2.788), (-0.1827, 0.8857, 2.941), (-0.3625, 1.115, 2.88), (-0.3906, 1.315, 2.895), (-0.2278, 1.438, 2.667), (0.07058, 1.38, 2.691), (0.07794, 1.132, 2.951), (-0.4442, 1.273, 2.355), (-0.5171, 1.202, 1.565), (0.1788, 0.9424, 2.39), (0.07033, 0.9074, 1.536), (-0.2207, 1.545, 2.155), (-0.2319, 1.507, 1.56), (-0.4349, 1.028, 2.467), (-0.4385, 0.9726, 1.905), (0.2043, 1.39, 2.166), (0.08061, 1.283, 1.578), (-0.1646, 0.8688, 2.484), (-0.1862, 0.8588, 1.847), (-0.2488, 1.693, 1.513), (-0.3777, 1.778, 2.118), (-0.1141, 1.226, 1.272), (-0.09812, 1.122, 1.699), (0.01379, 1.969, 1.504), (0.05326, 1.824, 2.082), (0.2798, 1.293, 1.232), (0.4103, 1.174, 1.69), (-0.298, 1.448, 1.287), (-0.4709, 1.356, 2.013), (0.1659, 1.629, 1.301), (0.3641, 1.67, 1.979), (-0.165, 1.418, 2.476), (-0.03643, 1.116, 2.261), (0.2338, 1.324, 2.236), (0.3482, 1.543, 2.511), (0.0897, 1.826, 2.504), (-0.1842, 1.62, 2.496), (0.1098, 0.2892, 1.812), (0.3251, 0.1927, 2.841), (-0.0456, 1.058, 1.465), (0.03675, 1.202, 2.396), (-0.3121, 0.09962, 1.933), (-0.2596, 0.2175, 2.868), (-0.5727, 0.9626, 1.524), (-0.6271, 1.11, 2.475), (0.1263, 0.6786, 1.376), (0.337, 0.7023, 2.694), (-0.5362, 0.488, 1.504), (-0.6703, 0.4605, 2.783), (0.2982, 0.7884, 3.444), (0.00946, 1.014, 3.104), (-0.4611, 1.012, 3.179), (-0.4572, 0.5849, 3.486), (-0.2089, 0.2732, 3.423), (0.1759, 0.4188, 3.4)], [], [(0, 353, 504, 131), (0, 131, 395, 132), (0, 132, 397, 347), (0, 529, 505, 353), (1, 352, 505, 529), (1, 347, 397, 135), (1, 135, 530, 348), (1, 348, 506, 352), (2, 351, 506, 348), (2, 348, 530, 138), (2, 138, 399, 349), (2, 349, 507, 351), (3, 350, 507, 349), (3, 349, 399, 141), (3, 141, 395, 131), (3, 131, 504, 350), (4, 130, 396, 134), (4, 134, 400, 137), (4, 137, 398, 140), (4, 140, 394, 130), (5, 355, 509, 361), (5, 361, 508, 146), (5, 146, 527, 144), (5, 144, 405, 355), (6, 155, 405, 144), (6, 144, 404, 154), (6, 154, 408, 532), (6, 532, 409, 155), (7, 357, 536, 360), (7, 360, 510, 148), (7, 148, 402, 142), (7, 142, 403, 357), (8, 148, 510, 359), (8, 359, 509, 355), (8, 355, 405, 145), (8, 145, 402, 148), (9, 146, 508, 358), (9, 358, 536, 357), (9, 357, 403, 143), (9, 143, 527, 146), (10, 183, 406, 153), (10, 153, 409, 182), (10, 182, 425, 181), (10, 181, 422, 183), (11, 157, 403, 142), (11, 142, 402, 156), (11, 156, 406, 150), (11, 150, 407, 157), (412, 585, 708, 560), (412, 560, 709, 567), (413, 568, 721, 589), (413, 589, 720, 567), (13, 154, 404, 143), (13, 143, 403, 157), (13, 157, 407, 151), (13, 151, 408, 154), (413, 567, 783), (413, 783, 568), (414, 585, 719, 588), (414, 588, 722, 586), (414, 586, 707, 559), (414, 559, 708, 585), (415, 586, 722, 587), (415, 587, 721, 568), (415, 568, 710, 562), (415, 562, 707, 586), (416, 581, 716, 577), (416, 577, 715, 664), (167, 661, 581, 416), (166, 417, 663, 583), (417, 664, 715, 579), (417, 579, 717, 663), (166, 584, 664, 417), (165, 418, 662, 582), (418, 663, 717, 578), (418, 578, 718, 662), (165, 583, 663, 418), (164, 487, 581, 661), (419, 580, 718, 578), (419, 578, 717, 579), (419, 579, 715, 577), (419, 577, 716, 580), (420, 575, 713, 570), (420, 570, 714, 576), (420, 576, 707, 562), (420, 562, 710, 575), (421, 576, 714, 572), (421, 572, 712, 574), (421, 574, 786), (421, 786, 576), (486, 573, 711, 784), (486, 784, 713, 575), (486, 575, 710, 563), (486, 563, 706, 573), (487, 662, 718, 580), (487, 580, 716, 581), (164, 582, 662, 487), (722, 761, 668, 587), (667, 762, 719, 590), (762, 669, 588, 719), (24, 380, 521, 385), (24, 385, 519, 190), (24, 190, 428, 188), (24, 188, 429, 380), (25, 185, 408, 151), (25, 151, 407, 184), (25, 184, 423, 179), (25, 179, 424, 185), (26, 182, 409, 152), (26, 152, 408, 185), (26, 185, 424, 180), (26, 180, 425, 182), (27, 184, 535), (27, 535, 183), (27, 183, 422, 178), (27, 178, 423, 184), (28, 215, 426, 189), (28, 189, 429, 214), (28, 214, 438, 210), (28, 210, 439, 215), (29, 381, 522, 384), (29, 384, 520, 192), (29, 192, 426, 186), (29, 186, 427, 381), (30, 192, 520, 383), (30, 383, 521, 380), (30, 380, 429, 189), (30, 189, 426, 192), (31, 190, 545), (31, 545, 381), (31, 381, 427, 187), (31, 187, 428, 190), (32, 227, 447, 233), (32, 233, 446, 206), (32, 206, 435, 203), (32, 203, 436, 227), (33, 201, 428, 187), (33, 187, 427, 200), (33, 200, 431, 195), (33, 195, 432, 201), (34, 198, 429, 188), (34, 188, 428, 201), (34, 201, 432, 196), (34, 196, 433, 198), (35, 200, 427, 186), (35, 186, 426, 199), (35, 199, 430, 194), (35, 194, 431, 200), (36, 323, 493, 329), (36, 329, 492, 238), (36, 238, 452, 236), (36, 236, 453, 323), (37, 228, 551), (37, 551, 227), (37, 227, 436, 204), (37, 204, 437, 228), (38, 206, 446, 231), (38, 231, 449, 209), (38, 209, 434, 202), (38, 202, 435, 206), (39, 209, 449, 230), (39, 230, 448, 228), (39, 228, 437, 205), (39, 205, 434, 209), (40, 315, 489, 321), (40, 321, 488, 222), (40, 222, 443, 221), (40, 221, 445, 315), (41, 214, 429, 198), (41, 198, 433, 216), (41, 216, 440, 550), (41, 550, 438, 214), (42, 217, 553), (42, 553, 215), (42, 215, 439, 213), (42, 213, 441, 217), (43, 216, 433, 197), (43, 197, 430, 217), (43, 217, 441, 211), (43, 211, 440, 216), (44, 221, 443, 218), (44, 218, 442, 220), (44, 220, 444, 219), (44, 219, 445, 221), (45, 316, 490, 320), (45, 320, 489, 315), (45, 315, 445, 219), (45, 219, 444, 316), (46, 317, 491, 319), (46, 319, 490, 316), (46, 316, 444, 220), (46, 220, 442, 317), (47, 222, 488, 318), (47, 318, 491, 317), (47, 317, 442, 218), (47, 218, 443, 222), (48, 229, 430, 197), (48, 197, 433, 208), (48, 208, 448, 230), (48, 230, 449, 229), (49, 226, 431, 194), (49, 194, 430, 229), (49, 229, 449, 231), (49, 231, 446, 226), (50, 208, 549), (50, 549, 207), (50, 207, 447, 232), (50, 232, 448, 208), (51, 207, 432, 195), (51, 195, 431, 226), (51, 226, 446, 233), (51, 233, 447, 207), (52, 236, 452, 235), (52, 235, 451, 234), (52, 234, 450, 237), (52, 237, 453, 236), (53, 325, 495, 328), (53, 328, 494, 240), (53, 240, 450, 234), (53, 234, 451, 325), (54, 240, 494, 327), (54, 327, 493, 323), (54, 323, 453, 237), (54, 237, 450, 240), (55, 238, 492, 326), (55, 326, 495, 325), (55, 325, 451, 235), (55, 235, 452, 238), (56, 371, 516, 377), (56, 377, 515, 254), (56, 254, 460, 251), (56, 251, 458, 371), (57, 244, 422, 181), (57, 181, 542, 191), (57, 191, 455, 247), (57, 247, 456, 244), (58, 193, 423, 178), (58, 178, 422, 244), (58, 244, 456, 248), (58, 543, 193), (59, 191, 542, 180), (59, 180, 424, 242), (59, 242, 454, 249), (59, 249, 455, 191), (60, 263, 459, 250), (60, 250, 458, 262), (60, 262, 462, 258), (60, 258, 463, 263), (61, 254, 515, 376), (61, 376, 517, 256), (61, 256, 461, 253), (61, 253, 460, 254), (62, 256, 517, 375), (62, 375, 518, 257), (62, 257, 459, 252), (62, 252, 461, 256), (63, 257, 518, 374), (63, 374, 516, 371), (63, 371, 458, 250), (63, 250, 459, 257), (64, 287, 547), (64, 261, 465, 286), (64, 286, 475, 282), (64, 282, 474, 287), (65, 265, 460, 253), (65, 253, 461, 264), (65, 264, 465, 261), (65, 261, 464, 265), (66, 262, 458, 251), (66, 251, 460, 265), (66, 265, 464, 259), (66, 259, 462, 262), (67, 264, 461, 252), (67, 252, 459, 263), (67, 263, 463, 260), (67, 260, 465, 264), (68, 340, 502, 345), (68, 345, 500, 278), (68, 278, 471, 276), (68, 276, 473, 340), (69, 272, 462, 259), (69, 259, 464, 271), (69, 271, 468, 267), (69, 267, 466, 272), (70, 270, 465, 260), (70, 260, 546, 273), (70, 273, 467, 268), (70, 268, 469, 270), (71, 273, 546, 258), (71, 258, 462, 272), (71, 272, 466, 266), (71, 266, 467, 273), (72, 276, 471, 274), (72, 274, 470, 275), (72, 275, 472, 277), (72, 277, 473, 276), (73, 278, 500, 344), (73, 344, 501, 280), (73, 280, 470, 274), (73, 274, 471, 278), (74, 341, 503, 343), (74, 343, 502, 340), (74, 340, 473, 277), (74, 277, 472, 341), (75, 280, 501, 342), (75, 342, 503, 341), (75, 341, 472, 275), (75, 275, 470, 280), (76, 331, 497, 337), (76, 337, 496, 294), (76, 294, 480, 291), (76, 291, 481, 331), (77, 286, 465, 270), (77, 270, 469, 288), (77, 288, 477, 284), (77, 284, 475, 286), (78, 289, 468, 271), (78, 547, 287), (78, 287, 474, 285), (78, 285, 476, 289), (79, 288, 469, 269), (79, 269, 468, 289), (79, 289, 476, 283), (79, 283, 477, 288), (80, 293, 478, 290), (80, 290, 479, 292), (80, 292, 481, 291), (80, 291, 480, 293), (81, 332, 498, 336), (81, 336, 497, 331), (81, 331, 481, 292), (81, 292, 479, 332), (82, 333, 499, 335), (82, 335, 498, 332), (82, 332, 479, 290), (82, 290, 478, 333), (83, 294, 496, 334), (83, 334, 499, 333), (83, 333, 478, 293), (83, 293, 480, 294), (84, 300, 466, 267), (84, 267, 468, 281), (84, 281, 485, 302), (84, 302, 484, 300), (85, 281, 468, 269), (85, 269, 469, 279), (85, 279, 483, 303), (85, 303, 485, 281), (86, 298, 467, 266), (86, 266, 466, 300), (86, 300, 484, 304), (86, 304, 482, 298), (87, 279, 548), (87, 548, 298), (87, 298, 482, 305), (87, 305, 483, 279), (668, 760, 721, 587), (512, 665, 726, 593), (512, 593, 725, 595), (512, 595, 759, 670), (512, 670, 760, 665), (513, 565, 708, 559), (513, 559, 707, 564), (513, 564, 703, 15), (513, 15, 704, 565), (514, 563, 710, 561), (514, 561, 709, 566), (90, 314, 439, 210), (90, 552, 225), (90, 225, 491, 318), (90, 318, 488, 314), (91, 225, 552), (91, 212, 440, 224), (91, 224, 490, 319), (91, 319, 491, 225), (92, 224, 440, 211), (92, 211, 441, 223), (92, 223, 489, 320), (92, 320, 490, 224), (93, 223, 441, 213), (93, 213, 439, 314), (93, 314, 488, 321), (93, 321, 489, 223), (94, 322, 436, 203), (94, 203, 435, 241), (94, 241, 495, 326), (94, 326, 492, 322), (95, 324, 434, 205), (95, 205, 437, 239), (95, 239, 493, 327), (95, 327, 494, 324), (96, 241, 435, 202), (96, 202, 434, 324), (96, 324, 494, 328), (96, 328, 495, 241), (97, 239, 437, 204), (97, 204, 436, 322), (97, 322, 492, 329), (97, 329, 493, 239), (98, 330, 476, 285), (98, 285, 474, 297), (98, 297, 499, 334), (98, 334, 496, 330), (99, 297, 474, 282), (99, 282, 475, 296), (99, 296, 498, 335), (99, 335, 499, 297), (100, 296, 475, 284), (100, 284, 477, 295), (100, 295, 497, 336), (100, 336, 498, 296), (101, 295, 477, 283), (101, 283, 476, 330), (101, 330, 496, 337), (101, 337, 497, 295), (102, 339, 484, 302), (102, 302, 485, 301), (102, 301, 503, 342), (102, 342, 501, 339), (103, 301, 485, 303), (103, 303, 483, 299), (103, 299, 502, 343), (103, 343, 503, 301), (104, 338, 482, 304), (104, 304, 484, 339), (104, 339, 501, 344), (104, 344, 500, 338), (105, 299, 483, 305), (105, 305, 482, 338), (105, 338, 500, 345), (105, 345, 502, 299), (106, 140, 398, 139), (106, 139, 507, 350), (106, 350, 504, 346), (106, 346, 394, 140), (107, 137, 400, 136), (107, 136, 506, 351), (107, 351, 507, 139), (107, 139, 398, 137), (108, 134, 396, 133), (108, 133, 505, 352), (108, 352, 506, 136), (108, 136, 400, 134), (109, 130, 394, 346), (109, 346, 504, 353), (109, 353, 505, 133), (109, 133, 396, 130), (110, 354, 401, 135), (110, 135, 397, 149), (110, 149, 511, 358), (110, 358, 508, 354), (111, 356, 528, 141), (111, 526, 147), (111, 147, 509, 359), (111, 359, 510, 356), (112, 149, 397, 132), (112, 132, 528, 356), (112, 356, 510, 360), (112, 360, 511, 149), (113, 147, 526), (113, 138, 401, 354), (113, 354, 508, 361), (113, 361, 509, 147), (514, 566, 705, 12), (514, 12, 706, 563), (523, 566, 709, 560), (523, 560, 708, 565), (523, 565, 704, 14), (523, 14, 705, 566), (720, 759, 667, 590), (524, 555, 705, 14), (524, 14, 704, 698), (524, 698, 779), (524, 779, 555), (525, 557, 703, 554), (525, 554, 706, 697), (118, 373, 424, 179), (118, 179, 423, 255), (118, 255, 516, 374), (118, 374, 518, 373), (119, 372, 454, 242), (119, 242, 424, 373), (119, 373, 518, 375), (119, 375, 517, 372), (120, 370, 457, 246), (120, 246, 454, 372), (120, 372, 517, 376), (120, 376, 515, 370), (121, 255, 423, 193), (121, 543, 457, 370), (121, 370, 515, 377), (121, 377, 516, 255), (122, 378, 454, 246), (122, 246, 457, 245), (122, 245, 522, 382), (122, 382, 519, 378), (123, 379, 456, 247), (123, 247, 455, 243), (123, 243, 521, 383), (123, 383, 520, 379), (124, 245, 457, 248), (124, 248, 456, 379), (124, 379, 520, 384), (124, 384, 522, 245), (125, 243, 455, 249), (125, 249, 454, 378), (125, 378, 544), (125, 544, 243), (114, 696, 557, 525), (89, 533, 557, 696), (533, 698, 704, 15), (533, 15, 703, 557), (89, 600, 698, 533), (778, 540, 555, 695), (534, 574, 712, 569), (534, 569, 711, 573), (534, 573, 706, 554), (534, 554, 703, 574), (537, 17, 700, 23), (537, 23, 699, 18), (537, 18, 775), (537, 775, 17), (538, 19, 702, 21), (538, 21, 701, 16), (526, 111, 141, 399), (526, 399, 138, 113), (144, 527, 404), (527, 143, 404), (141, 528, 395), (528, 132, 395), (529, 347, 1), (529, 0, 347), (138, 530, 401), (530, 135, 401), (405, 531, 145), (531, 402, 145), (532, 408, 152), (409, 532, 152), (538, 16, 405, 155), (538, 155, 409, 19), (539, 16, 701, 22), (539, 22, 700, 17), (183, 535, 150, 406), (535, 184, 407, 150), (360, 536, 511), (536, 358, 511), (539, 17, 402, 531), (539, 531, 405, 16), (540, 697, 706, 12), (540, 12, 705, 555), (598, 697, 540, 778), (167, 416, 664, 584), (541, 18, 699, 20), (541, 20, 702, 19), (541, 19, 409, 153), (541, 153, 406, 18), (542, 181, 425), (180, 542, 425), (543, 121, 193), (543, 58, 248, 457), (544, 378, 519, 385), (243, 544, 385, 521), (545, 190, 519, 382), (381, 545, 382, 522), (258, 546, 463), (546, 260, 463), (547, 78, 271, 464), (547, 464, 261, 64), (548, 279, 469, 268), (298, 548, 268, 467), (549, 208, 433, 196), (207, 549, 196, 432), (550, 440, 212), (438, 550, 212), (227, 551, 232, 447), (551, 228, 448, 232), (552, 438, 212, 91), (552, 90, 210, 438), (553, 217, 430, 199), (215, 553, 199, 426), (412, 590, 719, 585), (412, 567, 720, 590), (411, 592, 725, 593), (411, 591, 724, 592), (411, 594, 723, 591), (411, 593, 726, 594), (410, 669, 762, 666), (410, 596, 761, 669), (410, 591, 723, 596), (410, 666, 724, 591), (393, 668, 761, 596), (393, 665, 760, 668), (393, 594, 726, 665), (393, 596, 723, 594), (392, 667, 759, 595), (392, 666, 762, 667), (392, 592, 724, 666), (392, 595, 725, 592), (391, 694, 772, 688), (391, 609, 771, 694), (391, 606, 733, 609), (391, 688, 731, 606), (390, 20, 699, 599), (390, 556, 776, 20), (390, 602, 728, 556), (390, 599, 729, 602), (389, 23, 700, 558), (389, 599, 699, 23), (389, 603, 729, 599), (389, 558, 777), (388, 21, 776, 556), (388, 597, 701, 21), (388, 604, 727, 597), (388, 556, 728, 604), (387, 605, 732, 618), (387, 617, 731, 605), (387, 613, 735, 617), (387, 618, 736, 613), (386, 693, 771, 609), (386, 611, 773, 693), (386, 608, 734, 611), (386, 609, 733, 608), (369, 692, 773, 611), (369, 612, 774, 692), (369, 607, 732, 612), (369, 611, 734, 607), (368, 691, 774, 612), (368, 688, 772, 691), (368, 605, 731, 688), (368, 612, 732, 605), (367, 781, 642), (367, 641, 738, 616), (367, 637, 748, 641), (367, 642, 747, 637), (366, 608, 733, 620), (366, 619, 734, 608), (366, 616, 738, 619), (366, 620, 737, 616), (365, 606, 731, 617), (365, 620, 733, 606), (365, 614, 737, 620), (365, 617, 735, 614), (364, 607, 734, 619), (364, 618, 732, 607), (364, 615, 736, 618), (364, 619, 738, 615), (363, 686, 769, 681), (363, 633, 767, 686), (363, 631, 744, 633), (363, 681, 746, 631), (362, 614, 735, 627), (362, 626, 737, 614), (362, 622, 741, 626), (362, 627, 739, 622), (313, 615, 738, 625), (313, 628, 780, 615), (313, 623, 740, 628), (313, 625, 742, 623), (312, 613, 780, 628), (312, 627, 735, 613), (312, 621, 739, 627), (312, 628, 740, 621), (311, 629, 744, 631), (311, 630, 743, 629), (311, 632, 745, 630), (311, 631, 746, 632), (310, 685, 767, 633), (310, 635, 768, 685), (310, 629, 743, 635), (310, 633, 744, 629), (309, 684, 770, 682), (309, 681, 769, 684), (309, 632, 746, 681), (309, 682, 745, 632), (308, 683, 768, 635), (308, 682, 770, 683), (308, 630, 745, 682), (308, 635, 743, 630), (307, 678, 764, 672), (307, 649, 763, 678), (307, 646, 753, 649), (307, 672, 754, 646), (306, 625, 738, 641), (306, 643, 742, 625), (306, 639, 750, 643), (306, 641, 748, 639), (177, 626, 741, 644), (177, 642, 781), (177, 640, 747, 642), (177, 644, 749, 640), (176, 624, 742, 643), (176, 644, 741, 624), (176, 638, 749, 644), (176, 643, 750, 638), (175, 645, 751, 648), (175, 647, 752, 645), (175, 646, 754, 647), (175, 648, 753, 646), (174, 677, 765, 673), (174, 672, 764, 677), (174, 647, 754, 672), (174, 673, 752, 647), (173, 676, 766, 674), (173, 673, 765, 676), (173, 645, 752, 673), (173, 674, 751, 645), (172, 675, 763, 649), (172, 674, 766, 675), (172, 648, 751, 674), (172, 649, 753, 648), (171, 622, 739, 655), (171, 636, 741, 622), (171, 657, 758, 636), (171, 655, 757, 657), (170, 624, 741, 636), (170, 634, 742, 624), (170, 658, 756, 634), (170, 636, 758, 658), (169, 621, 740, 653), (169, 655, 739, 621), (169, 659, 757, 655), (169, 653, 755, 659), (168, 782, 634), (168, 653, 782), (168, 660, 755, 653), (168, 634, 756, 660), (167, 569, 712, 661), (167, 584, 785), (166, 785, 584), (166, 583, 713, 571), (165, 570, 713, 583), (165, 582, 714, 570), (164, 572, 714, 582), (164, 661, 712, 572), (669, 761, 722, 588), (163, 640, 749, 671), (163, 652, 747, 640), (163, 675, 766, 652), (163, 671, 763, 675), (162, 637, 747, 652), (162, 651, 748, 637), (162, 676, 765, 651), (162, 652, 766, 676), (161, 639, 748, 651), (161, 650, 750, 639), (161, 677, 764, 650), (161, 651, 765, 677), (160, 638, 750, 650), (160, 671, 749, 638), (160, 678, 763, 671), (160, 650, 764, 678), (159, 657, 757, 680), (159, 656, 758, 657), (159, 683, 770, 656), (159, 680, 768, 683), (158, 658, 758, 656), (158, 654, 756, 658), (158, 684, 769, 654), (158, 656, 770, 684), (129, 659, 755, 679), (129, 680, 757, 659), (129, 685, 768, 680), (129, 679, 767, 685), (128, 660, 756, 654), (128, 679, 755, 660), (128, 686, 767, 679), (128, 654, 769, 686), (127, 22, 701, 690), (127, 610, 700, 22), (127, 691, 772, 610), (127, 690, 774, 691), (126, 597, 727, 689), (126, 690, 701, 597), (126, 692, 774, 690), (126, 689, 773, 692), (117, 601, 730, 687), (117, 689, 727, 601), (117, 693, 773, 689), (117, 687, 771, 693), (116, 558, 700, 610), (116, 687, 730, 777), (116, 694, 771, 687), (116, 610, 772, 694), (115, 601, 727, 695), (115, 600, 730, 601), (779, 115, 695, 555), (114, 525, 697, 598), (114, 602, 729, 696), (114, 598, 728, 602), (89, 603, 730, 600), (89, 696, 729, 603), (88, 604, 728, 598), (88, 695, 727, 604), (88, 778, 695), (88, 598, 778), (18, 406, 156, 775), (775, 156, 402, 17), (776, 702, 20), (21, 702, 776), (777, 558, 116), (777, 730, 603, 389), (613, 736, 780), (780, 736, 615), (781, 737, 626, 177), (781, 367, 616, 737), (782, 623, 742, 634), (653, 740, 623, 782), (783, 561, 710, 568), (567, 709, 561, 783), (784, 571, 713), (711, 571, 784), (721, 760, 670, 759, 720, 589), (785, 166, 571, 711), (785, 711, 569, 167), (786, 564, 707, 576), (574, 703, 564, 786), (698, 600, 115, 779), (787, 905, 1092, 906), (787, 906, 1084, 892), (787, 892, 1083, 898), (787, 898, 1091, 905), (788, 899, 1077, 885), (788, 885, 1076, 895), (788, 895, 1075, 887), (788, 887, 1080, 899), (789, 908, 1089, 894), (789, 894, 1079, 911), (789, 911, 1080, 896), (789, 896, 1083, 908), (790, 907, 1085, 884), (790, 884, 1078, 888), (790, 888, 1079, 894), (790, 894, 1089, 907), (791, 901, 1087, 893), (791, 893, 1076, 885), (791, 885, 1077, 883), (791, 883, 1081, 901), (792, 909, 1090, 913), (792, 913, 1084, 891), (792, 891, 1082, 914), (792, 914, 1086, 909), (793, 888, 1078, 886), (793, 886, 1077, 899), (793, 899, 1080, 911), (793, 911, 1079, 888), (794, 903, 1086, 914), (794, 914, 1082, 897), (794, 897, 1081, 889), (794, 889, 1085, 903), (795, 910, 1088, 902), (795, 902, 1092, 905), (795, 905, 1091, 900), (795, 900, 1087, 910), (796, 889, 1081, 883), (796, 883, 1077, 886), (796, 886, 1078, 884), (796, 884, 1085, 889), (797, 892, 1084, 913), (797, 913, 1090, 904), (797, 904, 1089, 908), (797, 908, 1083, 892), (798, 904, 1090, 909), (798, 909, 1086, 903), (798, 903, 1085, 907), (798, 907, 1089, 904), (799, 900, 1091, 912), (799, 912, 1075, 895), (799, 895, 1076, 893), (799, 893, 1087, 900), (800, 898, 1083, 896), (800, 896, 1080, 887), (800, 887, 1075, 912), (800, 912, 1091, 898), (801, 891, 1084, 906), (801, 906, 1092, 902), (801, 902, 1088, 890), (801, 890, 1082, 891), (802, 897, 1082, 890), (802, 890, 1088, 910), (802, 910, 1087, 901), (802, 901, 1081, 897), (803, 934, 1101, 927), (803, 927, 1095, 918), (803, 918, 1096, 917), (803, 917, 1102, 934), (804, 918, 1095, 919), (804, 919, 1099, 921), (804, 921, 1100, 920), (804, 920, 1096, 918), (805, 933, 1103, 929), (805, 929, 1097, 924), (805, 924, 1098, 923), (805, 923, 1104, 933), (806, 924, 1097, 925), (806, 925, 1093, 916), (806, 916, 1094, 926), (806, 926, 1098, 924), (807, 932, 1101, 915), (807, 915, 1093, 925), (807, 925, 1097, 929), (807, 929, 1103, 932), (808, 917, 1096, 943), (808, 943, 1106, 935), (808, 935, 1105, 942), (808, 942, 1102, 917), (809, 928, 1102, 942), (809, 942, 1105, 939), (809, 939, 1110, 931), (809, 931, 1094, 928), (810, 919, 1095, 927), (810, 927, 1101, 932), (810, 932, 1103, 922), (810, 922, 1099, 919), (811, 921, 1099, 922), (811, 922, 1103, 933), (811, 933, 1104, 930), (811, 930, 1100, 921), (812, 916, 1093, 915), (812, 915, 1101, 934), (812, 934, 1102, 928), (812, 928, 1094, 916), (813, 941, 1108, 937), (813, 937, 1109, 938), (813, 938, 1110, 939), (813, 939, 1105, 941), (814, 936, 1107, 940), (814, 940, 1108, 941), (814, 941, 1105, 935), (814, 935, 1106, 936), (815, 926, 1094, 931), (815, 931, 1110, 938), (815, 938, 1109, 944), (815, 944, 1098, 926), (816, 920, 1100, 945), (816, 945, 1107, 936), (816, 936, 1106, 943), (816, 943, 1096, 920), (817, 923, 1098, 944), (817, 944, 1109, 937), (817, 937, 1108, 946), (817, 946, 1104, 923), (818, 930, 1104, 946), (818, 946, 1108, 940), (818, 940, 1107, 945), (818, 945, 1100, 930), (819, 966, 1119, 959), (819, 959, 1113, 950), (819, 950, 1114, 949), (819, 949, 1120, 966), (820, 950, 1113, 951), (820, 951, 1117, 953), (820, 953, 1118, 952), (820, 952, 1114, 950), (821, 965, 1121, 961), (821, 961, 1115, 956), (821, 956, 1116, 955), (821, 955, 1122, 965), (822, 956, 1115, 957), (822, 957, 1111, 948), (822, 948, 1112, 958), (822, 958, 1116, 956), (823, 964, 1119, 947), (823, 947, 1111, 957), (823, 957, 1115, 961), (823, 961, 1121, 964), (824, 949, 1114, 975), (824, 975, 1124, 967), (824, 967, 1123, 974), (824, 974, 1120, 949), (825, 960, 1120, 974), (825, 974, 1123, 971), (825, 971, 1128, 963), (825, 963, 1112, 960), (826, 951, 1113, 959), (826, 959, 1119, 964), (826, 964, 1121, 954), (826, 954, 1117, 951), (827, 953, 1117, 954), (827, 954, 1121, 965), (827, 965, 1122, 962), (827, 962, 1118, 953), (828, 948, 1111, 947), (828, 947, 1119, 966), (828, 966, 1120, 960), (828, 960, 1112, 948), (829, 973, 1126, 969), (829, 969, 1127, 970), (829, 970, 1128, 971), (829, 971, 1123, 973), (830, 968, 1125, 972), (830, 972, 1126, 973), (830, 973, 1123, 967), (830, 967, 1124, 968), (831, 958, 1112, 963), (831, 963, 1128, 970), (831, 970, 1127, 976), (831, 976, 1116, 958), (832, 952, 1118, 977), (832, 977, 1125, 968), (832, 968, 1124, 975), (832, 975, 1114, 952), (833, 955, 1116, 976), (833, 976, 1127, 969), (833, 969, 1126, 978), (833, 978, 1122, 955), (834, 962, 1122, 978), (834, 978, 1126, 972), (834, 972, 1125, 977), (834, 977, 1118, 962), (835, 1001, 1146, 1002), (835, 1002, 1138, 988), (835, 988, 1137, 994), (835, 994, 1145, 1001), (836, 995, 1131, 981), (836, 981, 1130, 991), (836, 991, 1129, 983), (836, 983, 1134, 995), (837, 1004, 1143, 990), (837, 990, 1133, 1007), (837, 1007, 1134, 992), (837, 992, 1137, 1004), (838, 1003, 1139, 980), (838, 980, 1132, 984), (838, 984, 1133, 990), (838, 990, 1143, 1003), (839, 997, 1141, 989), (839, 989, 1130, 981), (839, 981, 1131, 979), (839, 979, 1135, 997), (840, 1005, 1144, 1009), (840, 1009, 1138, 987), (840, 987, 1136, 1010), (840, 1010, 1140, 1005), (841, 984, 1132, 982), (841, 982, 1131, 995), (841, 995, 1134, 1007), (841, 1007, 1133, 984), (842, 999, 1140, 1010), (842, 1010, 1136, 993), (842, 993, 1135, 985), (842, 985, 1139, 999), (843, 1006, 1142, 998), (843, 998, 1146, 1001), (843, 1001, 1145, 996), (843, 996, 1141, 1006), (844, 985, 1135, 979), (844, 979, 1131, 982), (844, 982, 1132, 980), (844, 980, 1139, 985), (845, 988, 1138, 1009), (845, 1009, 1144, 1000), (845, 1000, 1143, 1004), (845, 1004, 1137, 988), (846, 1000, 1144, 1005), (846, 1005, 1140, 999), (846, 999, 1139, 1003), (846, 1003, 1143, 1000), (847, 996, 1145, 1008), (847, 1008, 1129, 991), (847, 991, 1130, 989), (847, 989, 1141, 996), (848, 994, 1137, 992), (848, 992, 1134, 983), (848, 983, 1129, 1008), (848, 1008, 1145, 994), (849, 987, 1138, 1002), (849, 1002, 1146, 998), (849, 998, 1142, 986), (849, 986, 1136, 987), (850, 993, 1136, 986), (850, 986, 1142, 1006), (850, 1006, 1141, 997), (850, 997, 1135, 993), (851, 1030, 1155, 1023), (851, 1023, 1149, 1014), (851, 1014, 1150, 1013), (851, 1013, 1156, 1030), (852, 1014, 1149, 1015), (852, 1015, 1153, 1017), (852, 1017, 1154, 1016), (852, 1016, 1150, 1014), (853, 1029, 1157, 1025), (853, 1025, 1151, 1020), (853, 1020, 1152, 1019), (853, 1019, 1158, 1029), (854, 1020, 1151, 1021), (854, 1021, 1147, 1012), (854, 1012, 1148, 1022), (854, 1022, 1152, 1020), (855, 1028, 1155, 1011), (855, 1011, 1147, 1021), (855, 1021, 1151, 1025), (855, 1025, 1157, 1028), (856, 1013, 1150, 1039), (856, 1039, 1160, 1031), (856, 1031, 1159, 1038), (856, 1038, 1156, 1013), (857, 1024, 1156, 1038), (857, 1038, 1159, 1035), (857, 1035, 1164, 1027), (857, 1027, 1148, 1024), (858, 1015, 1149, 1023), (858, 1023, 1155, 1028), (858, 1028, 1157, 1018), (858, 1018, 1153, 1015), (859, 1017, 1153, 1018), (859, 1018, 1157, 1029), (859, 1029, 1158, 1026), (859, 1026, 1154, 1017), (860, 1012, 1147, 1011), (860, 1011, 1155, 1030), (860, 1030, 1156, 1024), (860, 1024, 1148, 1012), (861, 1037, 1162, 1033), (861, 1033, 1163, 1034), (861, 1034, 1164, 1035), (861, 1035, 1159, 1037), (862, 1032, 1161, 1036), (862, 1036, 1162, 1037), (862, 1037, 1159, 1031), (862, 1031, 1160, 1032), (863, 1022, 1148, 1027), (863, 1027, 1164, 1034), (863, 1034, 1163, 1040), (863, 1040, 1152, 1022), (864, 1016, 1154, 1041), (864, 1041, 1161, 1032), (864, 1032, 1160, 1039), (864, 1039, 1150, 1016), (865, 1019, 1152, 1040), (865, 1040, 1163, 1033), (865, 1033, 1162, 1042), (865, 1042, 1158, 1019), (866, 1026, 1158, 1042), (866, 1042, 1162, 1036), (866, 1036, 1161, 1041), (866, 1041, 1154, 1026), (867, 1062, 1173, 1055), (867, 1055, 1167, 1046), (867, 1046, 1168, 1045), (867, 1045, 1174, 1062), (868, 1046, 1167, 1047), (868, 1047, 1171, 1049), (868, 1049, 1172, 1048), (868, 1048, 1168, 1046), (869, 1061, 1175, 1057), (869, 1057, 1169, 1052), (869, 1052, 1170, 1051), (869, 1051, 1176, 1061), (870, 1052, 1169, 1053), (870, 1053, 1165, 1044), (870, 1044, 1166, 1054), (870, 1054, 1170, 1052), (871, 1060, 1173, 1043), (871, 1043, 1165, 1053), (871, 1053, 1169, 1057), (871, 1057, 1175, 1060), (872, 1045, 1168, 1071), (872, 1071, 1178, 1063), (872, 1063, 1177, 1070), (872, 1070, 1174, 1045), (873, 1056, 1174, 1070), (873, 1070, 1177, 1067), (873, 1067, 1182, 1059), (873, 1059, 1166, 1056), (874, 1047, 1167, 1055), (874, 1055, 1173, 1060), (874, 1060, 1175, 1050), (874, 1050, 1171, 1047), (875, 1049, 1171, 1050), (875, 1050, 1175, 1061), (875, 1061, 1176, 1058), (875, 1058, 1172, 1049), (876, 1044, 1165, 1043), (876, 1043, 1173, 1062), (876, 1062, 1174, 1056), (876, 1056, 1166, 1044), (877, 1069, 1180, 1065), (877, 1065, 1181, 1066), (877, 1066, 1182, 1067), (877, 1067, 1177, 1069), (878, 1064, 1179, 1068), (878, 1068, 1180, 1069), (878, 1069, 1177, 1063), (878, 1063, 1178, 1064), (879, 1054, 1166, 1059), (879, 1059, 1182, 1066), (879, 1066, 1181, 1072), (879, 1072, 1170, 1054), (880, 1048, 1172, 1073), (880, 1073, 1179, 1064), (880, 1064, 1178, 1071), (880, 1071, 1168, 1048), (881, 1051, 1170, 1072), (881, 1072, 1181, 1065), (881, 1065, 1180, 1074), (881, 1074, 1176, 1051), (882, 1058, 1176, 1074), (882, 1074, 1180, 1068), (882, 1068, 1179, 1073), (882, 1073, 1172, 1058)])
me_cube_081.polygons.foreach_set('material_index', [0, 0, 0, 0, 0, 0, 0, 0, 0, 0, 0, 0, 0, 0, 0, 0, 0, 0, 0, 0, 0, 0, 0, 0, 0, 0, 0, 0, 0, 0, 0, 0, 0, 0, 0, 0, 0, 0, 0, 0, 0, 0, 0, 0, 0, 0, 0, 0, 0, 0, 0, 0, 0, 0, 0, 0, 1, 1, 0, 0, 0, 0, 0, 0, 0, 0, 0, 0, 0, 0, 0, 0, 0, 0, 0, 0, 0, 0, 0, 0, 0, 0, 0, 0, 0, 0, 0, 0, 1, 1, 0, 0, 0, 0, 0, 0, 0, 0, 0, 0, 0, 0, 0, 0, 0, 0, 0, 0, 0, 0, 0, 0, 1, 1, 0, 0, 0, 0, 0, 0, 0, 0, 0, 0, 0, 0, 0, 0, 1, 1, 0, 0, 0, 0, 0, 0, 0, 0, 0, 0, 0, 0, 0, 0, 0, 0, 0, 0, 0, 0, 0, 0, 1, 1, 0, 0, 0, 0, 0, 0, 0, 0, 0, 0, 0, 0, 0, 0, 0, 0, 0, 0, 1, 1, 0, 0, 0, 0, 0, 0, 0, 0, 0, 0, 0, 0, 0, 0, 0, 0, 0, 0, 0, 0, 0, 0, 0, 0, 0, 0, 0, 0, 0, 0, 1, 1, 0, 0, 0, 0, 0, 0, 0, 0, 0, 0, 0, 0, 0, 0, 0, 0, 0, 0, 0, 0, 0, 0, 0, 0, 0, 0, 0, 0, 0, 0, 0, 0, 0, 1, 0, 0, 0, 0, 0, 0, 0, 0, 0, 0, 0, 0, 0, 0, 0, 0, 0, 0, 0, 0, 1, 0, 0, 0, 0, 0, 0, 0, 0, 0, 0, 0, 0, 0, 0, 0, 0, 0, 0, 0, 0, 0, 0, 0, 0, 0, 0, 0, 0, 0, 0, 0, 0, 0, 0, 0, 0, 0, 0, 0, 0, 0, 0, 0, 0, 0, 0, 0, 0, 0, 0, 0, 0, 0, 0, 0, 0, 1, 0, 0, 0, 0, 0, 0, 0, 0, 0, 0, 0, 0, 0, 0, 0, 0, 0, 0, 0, 0, 0, 0, 0, 0, 0, 0, 0, 0, 0, 0, 0, 0, 0, 0, 1, 1, 0, 0, 0, 0, 0, 0, 0, 0, 0, 0, 0, 0, 0, 0, 1, 0, 0, 1, 0, 0, 0, 0, 0, 0, 0, 0, 0, 0, 0, 0, 0, 0, 0, 0, 0, 0, 0, 0, 0, 0, 0, 0, 0, 0, 0, 0, 0, 0, 0, 0, 0, 0, 0, 0, 0, 0, 0, 0, 0, 0, 0, 0, 0, 0, 0, 0, 0, 0, 0, 0, 0, 0, 0, 0, 0, 0, 0, 0, 0, 0, 0, 0, 0, 0, 0, 0, 0, 0, 0, 0, 0, 0, 0, 0, 0, 0, 0, 0, 1, 0, 0, 0, 0, 0, 0, 1, 0, 0, 0, 0, 0, 0, 0, 0, 0, 0, 0, 0, 1, 1, 0, 0, 0, 0, 0, 0, 0, 0, 0, 0, 0, 0, 0, 0, 0, 0, 0, 0, 0, 0, 0, 0, 0, 0, 0, 0, 0, 0, 0, 0, 0, 0, 1, 1, 0, 0, 0, 0, 0, 0, 0, 0, 0, 0, 0, 0, 1, 1, 0, 0, 0, 0, 1, 1, 1, 1, 1, 1, 1, 1, 1, 1, 1, 1, 0, 0, 0, 0, 0, 0, 1, 1, 0, 0, 0, 0, 0, 0, 0, 0, 0, 0, 1, 1, 1, 0, 0, 0, 0, 0, 1, 1, 0, 0, 0, 0, 0, 0, 1, 1, 0, 0, 0, 0, 0, 0, 0, 0, 0, 0, 0, 0, 0, 0, 0, 0, 0, 0, 0, 0, 0, 0, 0, 0, 0, 0, 0, 0, 0, 0, 0, 0, 0, 0, 0, 1, 0, 0, 0, 0, 0, 0, 0, 0, 0, 0, 0, 0, 0, 0, 0, 0, 0, 0, 0, 0, 1, 0, 0, 0, 0, 0, 0, 0, 0, 0, 0, 0, 0, 0, 0, 0, 0, 0, 0, 0, 0, 0, 0, 0, 0, 0, 0, 0, 0, 0, 0, 0, 0, 0, 0, 0, 0, 0, 0, 0, 0, 0, 0, 0, 0, 0, 0, 0, 0, 0, 0, 0, 0, 0, 0, 0, 0, 1, 0, 0, 0, 0, 0, 0, 0, 0, 0, 0, 0, 0, 0, 0, 0, 0, 0, 0, 0, 0, 0, 0, 0, 0, 0, 0, 0, 0, 0, 0, 0, 0, 0, 0, 1, 1, 0, 0, 0, 1, 1, 0, 0, 0, 0, 0, 0, 0, 0, 0, 0, 0, 0, 0, 0, 0, 0, 0, 0, 0, 0, 0, 0, 0, 0, 0, 0, 0, 0, 0, 0, 0, 0, 0, 0, 0, 0, 0, 0, 0, 0, 0, 0, 0, 0, 0, 0, 0, 0, 0, 0, 0, 0, 0, 0, 0, 0, 0, 0, 0, 0, 0, 0, 0, 0, 1, 1, 0, 0, 1, 1, 1, 0, 1, 1, 0, 0, 0, 0, 0, 0, 1, 1, 0, 0, 0, 0, 0, 0, 3, 3, 3, 3, 3, 3, 3, 3, 3, 3, 3, 3, 3, 3, 3, 3, 3, 3, 3, 3, 3, 3, 3, 3, 3, 3, 3, 3, 3, 3, 3, 3, 3, 3, 3, 3, 3, 3, 3, 3, 3, 3, 3, 3, 3, 3, 3, 3, 3, 3, 3, 3, 3, 3, 3, 3, 3, 3, 3, 3, 3, 3, 3, 3, 3, 3, 3, 3, 3, 3, 3, 3, 3, 3, 3, 3, 3, 3, 3, 3, 3, 3, 3, 3, 3, 3, 3, 3, 3, 3, 3, 3, 3, 3, 3, 3, 3, 3, 3, 3, 3, 3, 3, 3, 3, 3, 3, 3, 3, 3, 3, 3, 3, 3, 3, 3, 3, 3, 3, 3, 3, 3, 3, 3, 3, 3, 3, 3, 2, 2, 2, 2, 2, 2, 2, 2, 2, 2, 2, 2, 2, 2, 2, 2, 2, 2, 2, 2, 2, 2, 2, 2, 2, 2, 2, 2, 2, 2, 2, 2, 2, 2, 2, 2, 2, 2, 2, 2, 2, 2, 2, 2, 2, 2, 2, 2, 2, 2, 2, 2, 2, 2, 2, 2, 2, 2, 2, 2, 2, 2, 2, 2, 3, 3, 3, 3, 3, 3, 3, 3, 3, 3, 3, 3, 3, 3, 3, 3, 3, 3, 3, 3, 3, 3, 3, 3, 3, 3, 3, 3, 3, 3, 3, 3, 3, 3, 3, 3, 3, 3, 3, 3, 3, 3, 3, 3, 3, 3, 3, 3, 3, 3, 3, 3, 3, 3, 3, 3, 3, 3, 3, 3, 3, 3, 3, 3, 2, 2, 2, 2, 2, 2, 2, 2, 2, 2, 2, 2, 2, 2, 2, 2, 2, 2, 2, 2, 2, 2, 2, 2, 2, 2, 2, 2, 2, 2, 2, 2, 2, 2, 2, 2, 2, 2, 2, 2, 2, 2, 2, 2, 2, 2, 2, 2, 2, 2, 2, 2, 2, 2, 2, 2, 2, 2, 2, 2, 2, 2, 2, 2, 2, 2, 2, 2, 2, 2, 2, 2, 2, 2, 2, 2, 2, 2, 2, 2, 2, 2, 2, 2, 2, 2, 2, 2, 2, 2, 2, 2, 2, 2, 2, 2, 2, 2, 2, 2, 2, 2, 2, 2, 2, 2, 2, 2, 2, 2, 2, 2, 2, 2, 2, 2, 2, 2, 2, 2, 2, 2, 2, 2, 2, 2, 2, 2])
me_cube_081.materials.append(mat_white)
me_cube_081.materials.append(mat_black)
me_cube_081.materials.append(mat_orange)
me_cube_081.materials.append(mat_lightorange)
me_cube_081.use_remesh_preserve_volume = False
me_cube_081.use_remesh_preserve_attributes = False
me_cube_081.use_mirror_vertex_groups = False
me_cube_081.update()

# ---- objects
ob_birchtree_autumn_4 = bpy.data.objects.new('BirchTree_Autumn_4', me_cube_081)

# ---- transforms, parenting, visibility, modifiers, constraints
ob_birchtree_autumn_4.location = (0.0, 0.0, 0.0)
ob_birchtree_autumn_4.lineart.crease_threshold = 0.0

# ---- collection membership
col_collection_1.objects.link(ob_birchtree_autumn_4)

# ---- scene / render settings (as saved in the file)
scene.frame_start = 1; scene.frame_end = 250; scene.frame_set(0)
scene.render.engine = 'CYCLES'
scene.render.resolution_x = 1000
scene.render.resolution_y = 1000
scene.render.dither_intensity = 0.0
scene.cycles.samples = 200
scene.cycles.sampling_pattern = 'TABULATED_SOBOL'
scene.cycles.light_sampling_threshold = 0.0
scene.cycles.use_adaptive_sampling = False
scene.cycles.use_light_tree = False
scene.cycles.caustics_reflective = False
scene.cycles.caustics_refractive = False
scene.cycles.blur_glossy = 0.0
scene.cycles.max_bounces = 2
scene.cycles.pixel_filter_type = 'GAUSSIAN'
scene.cycles.sample_clamp_indirect = 0.0
scene.view_settings.view_transform = 'Standard'
bpy.context.view_layer.update()

# ---- added for rendering (the .blend has no active camera): camera
cam_auto = bpy.data.cameras.new('AutoCamera')
cam_auto.lens = 50.0
cam_auto.sensor_width = 36.0
cam_auto.clip_end = 1000.0
ob_auto_camera = bpy.data.objects.new('AutoCamera', cam_auto)
scene.collection.objects.link(ob_auto_camera)
ob_auto_camera.location = (4.48755, -5.20315, 5.45912)
ob_auto_camera.rotation_euler = (1.09748, -7.21219e-08, 0.694738)
scene.camera = ob_auto_camera
bpy.context.view_layer.update()
